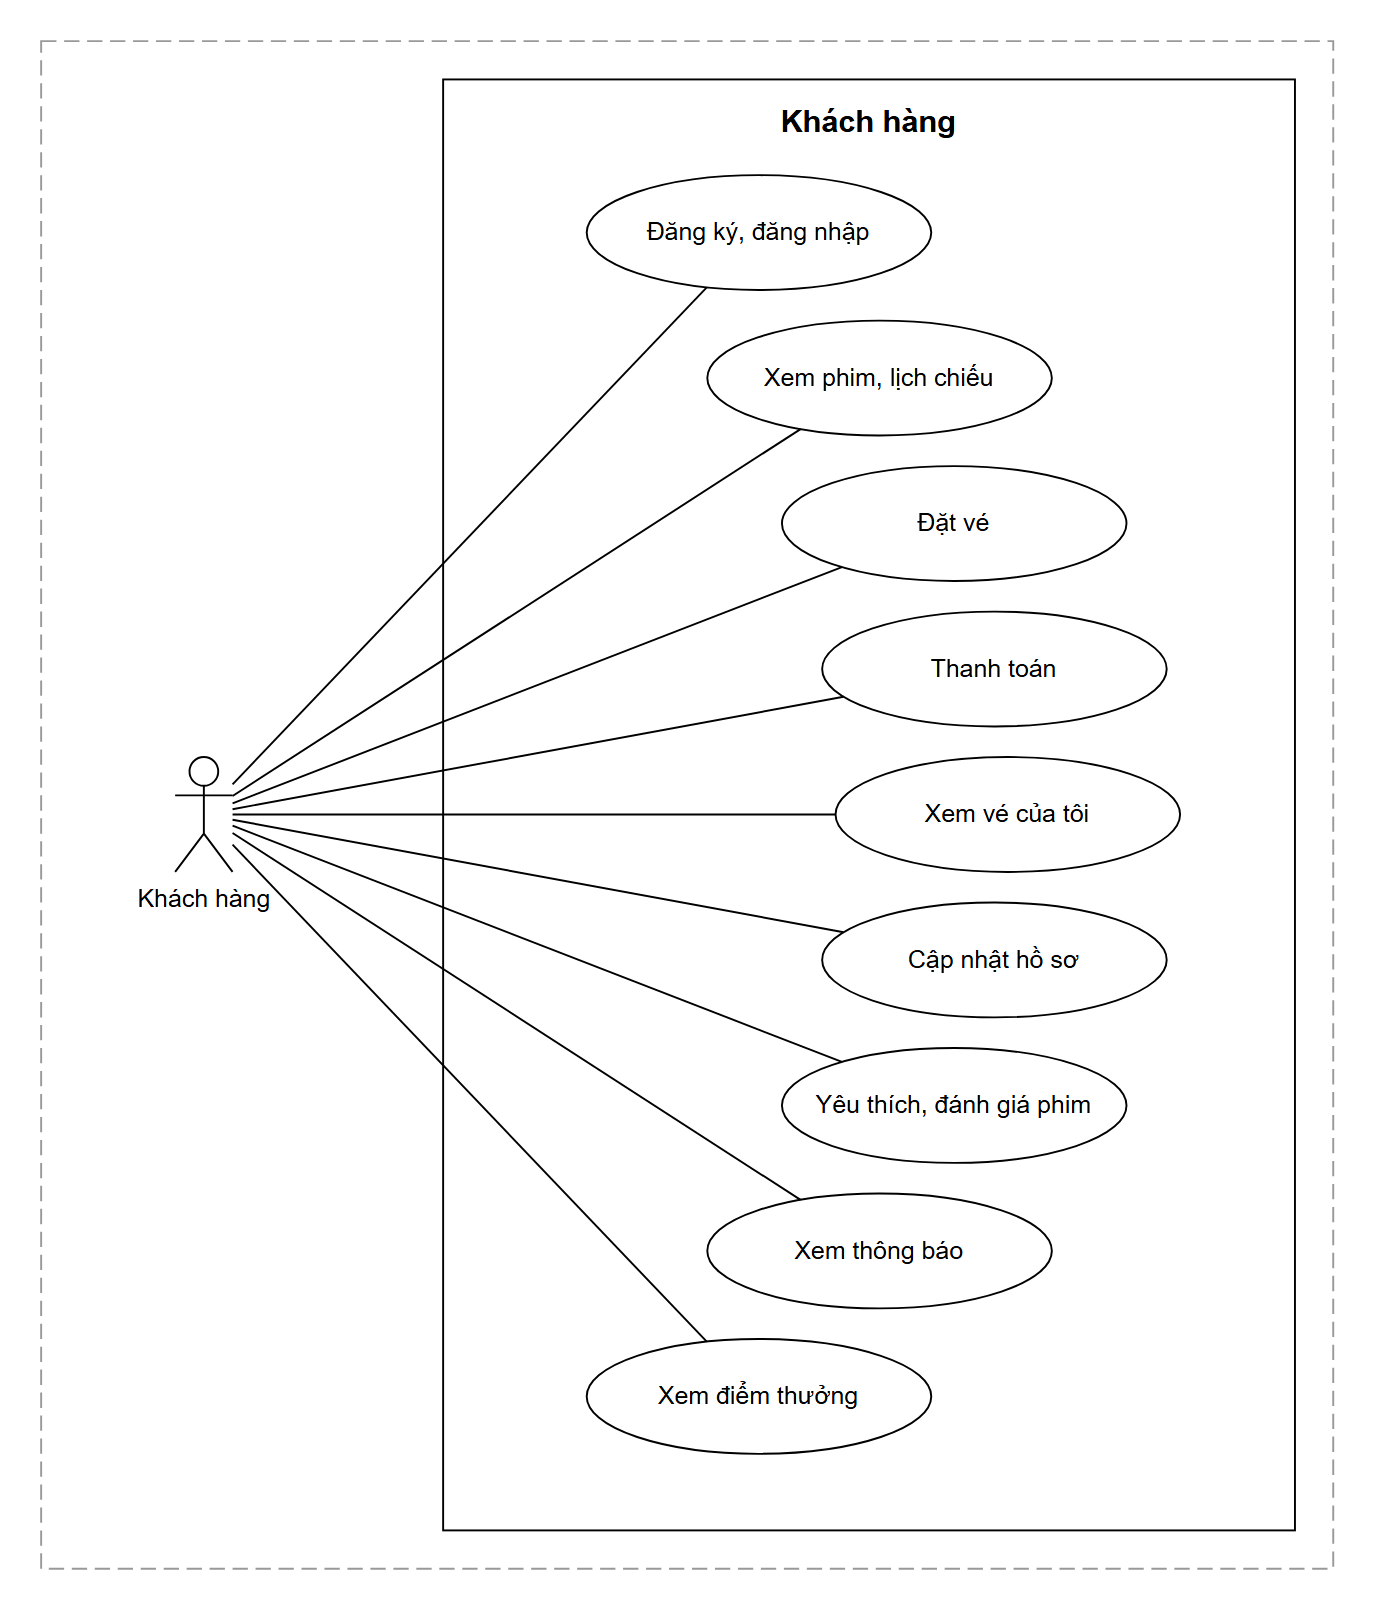

The diagram above was exported from draw.io. Its source (the exported page's mxGraphModel, read from the mxfile embedded in the PNG):
<mxGraphModel dx="1200" dy="850" grid="1" gridSize="10" guides="1" tooltips="1" connect="1" arrows="1" fold="1" page="1" pageScale="1" pageWidth="715" pageHeight="858" math="0" shadow="0">
  <root>
    <mxCell id="0" />
    <mxCell id="1" parent="0" />
    <mxCell id="frame" value="" style="rounded=0;whiteSpace=wrap;html=1;fillColor=none;strokeColor=#999999;dashed=1;dashPattern=8 4;connectable=0;" vertex="1" parent="1">
      <mxGeometry x="20" y="20" width="675" height="798" as="geometry" />
    </mxCell>
    <mxCell id="sys" value="Khách hàng" style="rounded=0;whiteSpace=wrap;html=1;fillColor=#FFFFFF;strokeColor=#000000;verticalAlign=top;align=center;fontStyle=1;fontSize=16;fontColor=#000000;fontFamily=Helvetica;spacingTop=6;connectable=0;" vertex="1" parent="1">
      <mxGeometry x="230" y="40" width="445" height="758" as="geometry" />
    </mxCell>
    <mxCell id="a1" value="Khách hàng" style="shape=umlActor;verticalLabelPosition=bottom;verticalAlign=top;html=1;outlineConnect=0;fillColor=#FFFFFF;strokeColor=#000000;fontColor=#000000;fontSize=13;fontFamily=Helvetica;" vertex="1" parent="1">
      <mxGeometry x="90" y="394" width="30" height="60" as="geometry" />
    </mxCell>
    <mxCell id="uc0" value="Đăng ký, đăng nhập" style="ellipse;whiteSpace=wrap;html=1;fillColor=#FFFFFF;strokeColor=#000000;fontColor=#000000;fontSize=13;fontFamily=Helvetica;" vertex="1" parent="1">
      <mxGeometry x="305" y="90" width="180" height="60" as="geometry" />
    </mxCell>
    <mxCell id="uc1" value="Xem phim, lịch chiếu" style="ellipse;whiteSpace=wrap;html=1;fillColor=#FFFFFF;strokeColor=#000000;fontColor=#000000;fontSize=13;fontFamily=Helvetica;" vertex="1" parent="1">
      <mxGeometry x="368" y="166" width="180" height="60" as="geometry" />
    </mxCell>
    <mxCell id="uc2" value="Đặt vé" style="ellipse;whiteSpace=wrap;html=1;fillColor=#FFFFFF;strokeColor=#000000;fontColor=#000000;fontSize=13;fontFamily=Helvetica;" vertex="1" parent="1">
      <mxGeometry x="407" y="242" width="180" height="60" as="geometry" />
    </mxCell>
    <mxCell id="uc3" value="Thanh toán" style="ellipse;whiteSpace=wrap;html=1;fillColor=#FFFFFF;strokeColor=#000000;fontColor=#000000;fontSize=13;fontFamily=Helvetica;" vertex="1" parent="1">
      <mxGeometry x="428" y="318" width="180" height="60" as="geometry" />
    </mxCell>
    <mxCell id="uc4" value="Xem vé của tôi" style="ellipse;whiteSpace=wrap;html=1;fillColor=#FFFFFF;strokeColor=#000000;fontColor=#000000;fontSize=13;fontFamily=Helvetica;" vertex="1" parent="1">
      <mxGeometry x="435" y="394" width="180" height="60" as="geometry" />
    </mxCell>
    <mxCell id="uc5" value="Cập nhật hồ sơ" style="ellipse;whiteSpace=wrap;html=1;fillColor=#FFFFFF;strokeColor=#000000;fontColor=#000000;fontSize=13;fontFamily=Helvetica;" vertex="1" parent="1">
      <mxGeometry x="428" y="470" width="180" height="60" as="geometry" />
    </mxCell>
    <mxCell id="uc6" value="Yêu thích, đánh giá phim" style="ellipse;whiteSpace=wrap;html=1;fillColor=#FFFFFF;strokeColor=#000000;fontColor=#000000;fontSize=13;fontFamily=Helvetica;" vertex="1" parent="1">
      <mxGeometry x="407" y="546" width="180" height="60" as="geometry" />
    </mxCell>
    <mxCell id="uc7" value="Xem thông báo" style="ellipse;whiteSpace=wrap;html=1;fillColor=#FFFFFF;strokeColor=#000000;fontColor=#000000;fontSize=13;fontFamily=Helvetica;" vertex="1" parent="1">
      <mxGeometry x="368" y="622" width="180" height="60" as="geometry" />
    </mxCell>
    <mxCell id="uc8" value="Xem điểm thưởng" style="ellipse;whiteSpace=wrap;html=1;fillColor=#FFFFFF;strokeColor=#000000;fontColor=#000000;fontSize=13;fontFamily=Helvetica;" vertex="1" parent="1">
      <mxGeometry x="305" y="698" width="180" height="60" as="geometry" />
    </mxCell>
    <mxCell id="e1" style="endArrow=none;startArrow=none;rounded=0;strokeColor=#000000;" edge="1" parent="1" source="a1" target="uc0">
      <mxGeometry relative="1" as="geometry" />
    </mxCell>
    <mxCell id="e2" style="endArrow=none;startArrow=none;rounded=0;strokeColor=#000000;" edge="1" parent="1" source="a1" target="uc1">
      <mxGeometry relative="1" as="geometry" />
    </mxCell>
    <mxCell id="e3" style="endArrow=none;startArrow=none;rounded=0;strokeColor=#000000;" edge="1" parent="1" source="a1" target="uc2">
      <mxGeometry relative="1" as="geometry" />
    </mxCell>
    <mxCell id="e4" style="endArrow=none;startArrow=none;rounded=0;strokeColor=#000000;" edge="1" parent="1" source="a1" target="uc3">
      <mxGeometry relative="1" as="geometry" />
    </mxCell>
    <mxCell id="e5" style="endArrow=none;startArrow=none;rounded=0;strokeColor=#000000;" edge="1" parent="1" source="a1" target="uc4">
      <mxGeometry relative="1" as="geometry" />
    </mxCell>
    <mxCell id="e6" style="endArrow=none;startArrow=none;rounded=0;strokeColor=#000000;" edge="1" parent="1" source="a1" target="uc5">
      <mxGeometry relative="1" as="geometry" />
    </mxCell>
    <mxCell id="e7" style="endArrow=none;startArrow=none;rounded=0;strokeColor=#000000;" edge="1" parent="1" source="a1" target="uc6">
      <mxGeometry relative="1" as="geometry" />
    </mxCell>
    <mxCell id="e8" style="endArrow=none;startArrow=none;rounded=0;strokeColor=#000000;" edge="1" parent="1" source="a1" target="uc7">
      <mxGeometry relative="1" as="geometry" />
    </mxCell>
    <mxCell id="e9" style="endArrow=none;startArrow=none;rounded=0;strokeColor=#000000;" edge="1" parent="1" source="a1" target="uc8">
      <mxGeometry relative="1" as="geometry" />
    </mxCell>
  </root>
</mxGraphModel>